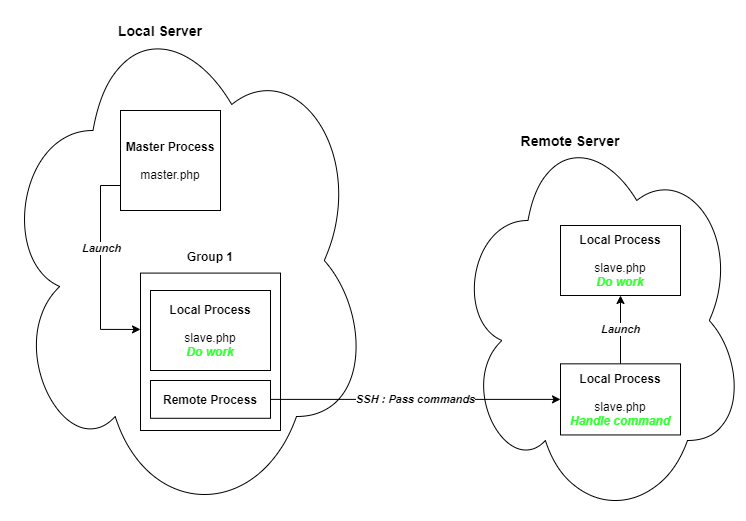

The diagram above was exported from draw.io. Its source (the exported page's mxGraphModel, read from the mxfile embedded in the PNG):
<mxGraphModel dx="1038" dy="531" grid="1" gridSize="10" guides="1" tooltips="1" connect="1" arrows="1" fold="1" page="1" pageScale="1" pageWidth="827" pageHeight="1169" math="0" shadow="0">
  <root>
    <mxCell id="0" />
    <mxCell id="1" parent="0" />
    <mxCell id="McfQQ1clozHPMOsFkORh-31" value="" style="group" vertex="1" connectable="0" parent="1">
      <mxGeometry width="370" height="520" as="geometry" />
    </mxCell>
    <mxCell id="McfQQ1clozHPMOsFkORh-7" value="" style="ellipse;shape=cloud;whiteSpace=wrap;html=1;" vertex="1" parent="McfQQ1clozHPMOsFkORh-31">
      <mxGeometry width="370" height="520" as="geometry" />
    </mxCell>
    <mxCell id="McfQQ1clozHPMOsFkORh-30" value="&lt;b&gt;&lt;font style=&quot;font-size: 14px&quot;&gt;Local Server&lt;/font&gt;&lt;/b&gt;" style="text;html=1;strokeColor=none;fillColor=none;align=center;verticalAlign=middle;whiteSpace=wrap;rounded=0;" vertex="1" parent="McfQQ1clozHPMOsFkORh-31">
      <mxGeometry x="110" y="20" width="100" height="20" as="geometry" />
    </mxCell>
    <mxCell id="McfQQ1clozHPMOsFkORh-25" style="edgeStyle=orthogonalEdgeStyle;rounded=0;orthogonalLoop=1;jettySize=auto;html=1;exitX=0;exitY=0.75;exitDx=0;exitDy=0;entryX=0;entryY=0.358;entryDx=0;entryDy=0;entryPerimeter=0;" edge="1" parent="1" source="McfQQ1clozHPMOsFkORh-1" target="McfQQ1clozHPMOsFkORh-2">
      <mxGeometry relative="1" as="geometry" />
    </mxCell>
    <mxCell id="McfQQ1clozHPMOsFkORh-26" value="&lt;b&gt;&lt;i&gt;Launch&lt;/i&gt;&lt;/b&gt;" style="edgeLabel;html=1;align=center;verticalAlign=middle;resizable=0;points=[];" vertex="1" connectable="0" parent="McfQQ1clozHPMOsFkORh-25">
      <mxGeometry x="-0.4099" y="-3" relative="1" as="geometry">
        <mxPoint x="3" y="22" as="offset" />
      </mxGeometry>
    </mxCell>
    <mxCell id="McfQQ1clozHPMOsFkORh-1" value="&lt;b&gt;Master Process&lt;br&gt;&lt;/b&gt;&lt;br&gt;master.php" style="whiteSpace=wrap;html=1;aspect=fixed;" vertex="1" parent="1">
      <mxGeometry x="120" y="110" width="100" height="100" as="geometry" />
    </mxCell>
    <mxCell id="McfQQ1clozHPMOsFkORh-10" value="" style="group" vertex="1" connectable="0" parent="1">
      <mxGeometry x="140" y="250" width="140" height="180" as="geometry" />
    </mxCell>
    <mxCell id="McfQQ1clozHPMOsFkORh-2" value="" style="rounded=0;whiteSpace=wrap;html=1;" vertex="1" parent="McfQQ1clozHPMOsFkORh-10">
      <mxGeometry y="22.59259259259261" width="140" height="157.40740740740742" as="geometry" />
    </mxCell>
    <mxCell id="McfQQ1clozHPMOsFkORh-6" value="&lt;b&gt;Local Process&lt;br&gt;&lt;/b&gt;&lt;br&gt;slave.php&lt;br&gt;&lt;i&gt;&lt;font color=&quot;#33ff33&quot;&gt;&lt;b&gt;Do work&lt;/b&gt;&lt;/font&gt;&lt;/i&gt;" style="rounded=0;whiteSpace=wrap;html=1;" vertex="1" parent="McfQQ1clozHPMOsFkORh-10">
      <mxGeometry x="10" y="40" width="120" height="80" as="geometry" />
    </mxCell>
    <mxCell id="McfQQ1clozHPMOsFkORh-4" value="&lt;b&gt;Group 1&lt;/b&gt;" style="text;html=1;strokeColor=none;fillColor=none;align=center;verticalAlign=middle;whiteSpace=wrap;rounded=0;" vertex="1" parent="McfQQ1clozHPMOsFkORh-10">
      <mxGeometry width="140" height="12.592592592592593" as="geometry" />
    </mxCell>
    <mxCell id="McfQQ1clozHPMOsFkORh-9" value="&lt;b&gt;Remote Process&lt;/b&gt;" style="rounded=0;whiteSpace=wrap;html=1;" vertex="1" parent="McfQQ1clozHPMOsFkORh-10">
      <mxGeometry x="10" y="130.00296296296295" width="120" height="37.77777777777778" as="geometry" />
    </mxCell>
    <mxCell id="McfQQ1clozHPMOsFkORh-15" value="" style="ellipse;shape=cloud;whiteSpace=wrap;html=1;" vertex="1" parent="1">
      <mxGeometry x="455" y="120" width="290" height="400" as="geometry" />
    </mxCell>
    <mxCell id="McfQQ1clozHPMOsFkORh-20" value="&lt;b&gt;&lt;i&gt;Launch&lt;/i&gt;&lt;/b&gt;" style="edgeStyle=orthogonalEdgeStyle;rounded=0;orthogonalLoop=1;jettySize=auto;html=1;entryX=0.5;entryY=1;entryDx=0;entryDy=0;" edge="1" parent="1" source="McfQQ1clozHPMOsFkORh-16" target="McfQQ1clozHPMOsFkORh-19">
      <mxGeometry relative="1" as="geometry" />
    </mxCell>
    <mxCell id="McfQQ1clozHPMOsFkORh-16" value="&lt;b&gt;Local Process&lt;br&gt;&lt;/b&gt;&lt;br&gt;slave.php&lt;br&gt;&lt;i&gt;&lt;b&gt;&lt;font color=&quot;#33ff33&quot;&gt;Handle command&lt;/font&gt;&lt;/b&gt;&lt;/i&gt;" style="rounded=0;whiteSpace=wrap;html=1;" vertex="1" parent="1">
      <mxGeometry x="560" y="363.34" width="120" height="71.11" as="geometry" />
    </mxCell>
    <mxCell id="McfQQ1clozHPMOsFkORh-17" style="edgeStyle=orthogonalEdgeStyle;rounded=0;orthogonalLoop=1;jettySize=auto;html=1;entryX=0;entryY=0.5;entryDx=0;entryDy=0;" edge="1" parent="1" source="McfQQ1clozHPMOsFkORh-9" target="McfQQ1clozHPMOsFkORh-16">
      <mxGeometry relative="1" as="geometry" />
    </mxCell>
    <mxCell id="McfQQ1clozHPMOsFkORh-18" value="&lt;b&gt;&lt;i&gt;SSH : Pass commands&lt;/i&gt;&lt;/b&gt;" style="edgeLabel;html=1;align=center;verticalAlign=middle;resizable=0;points=[];" vertex="1" connectable="0" parent="McfQQ1clozHPMOsFkORh-17">
      <mxGeometry x="0.1124" y="2" relative="1" as="geometry">
        <mxPoint x="-17" y="2" as="offset" />
      </mxGeometry>
    </mxCell>
    <mxCell id="McfQQ1clozHPMOsFkORh-19" value="&lt;b&gt;Local Process&lt;br&gt;&lt;/b&gt;&lt;br&gt;slave.php&lt;br&gt;&lt;i&gt;&lt;font color=&quot;#33ff33&quot;&gt;&lt;b&gt;Do work&lt;/b&gt;&lt;/font&gt;&lt;/i&gt;" style="rounded=0;whiteSpace=wrap;html=1;" vertex="1" parent="1">
      <mxGeometry x="560" y="225" width="120" height="70" as="geometry" />
    </mxCell>
    <mxCell id="McfQQ1clozHPMOsFkORh-35" value="&lt;b&gt;&lt;font style=&quot;font-size: 14px&quot;&gt;Remote Server&lt;/font&gt;&lt;/b&gt;" style="text;html=1;strokeColor=none;fillColor=none;align=center;verticalAlign=middle;whiteSpace=wrap;rounded=0;" vertex="1" parent="1">
      <mxGeometry x="510" y="130" width="120" height="20" as="geometry" />
    </mxCell>
  </root>
</mxGraphModel>